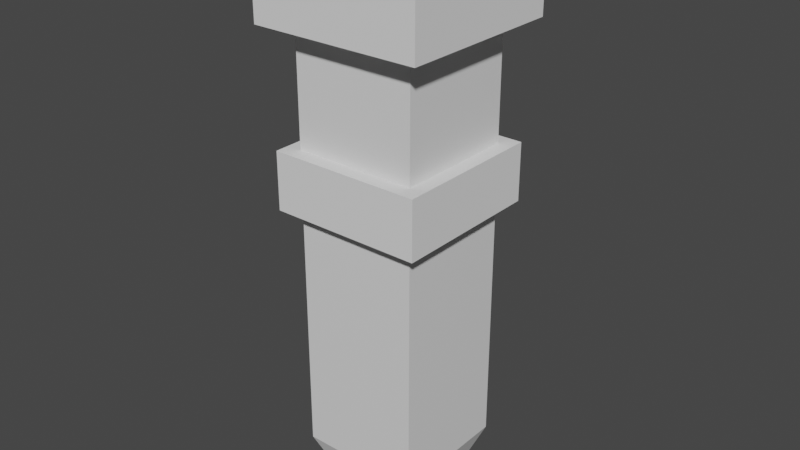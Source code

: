 # Source: shieldBottle.blend  (saved by Blender 2.83.18; exported with 4.5.12 LTS)
import bpy
from mathutils import Matrix  # noqa: F401  (used for matrix-valued properties, if any)

bpy.ops.wm.read_factory_settings(use_empty=True)
scene = bpy.context.scene
scene.name = 'Scene'

# ---- collections
col_collection = bpy.data.collections.new('Collection'); scene.collection.children.link(col_collection)

# ---- materials (node trees are filled in below, after node groups)
mat_material = bpy.data.materials.new('Material')
mat_material.alpha_threshold = 0.0
mat_material.use_transparent_shadow = False
mat_material.line_color = (0.0, 0.0, 0.0, 1.0)

# ---- material node trees
mat_material.use_nodes = True; mat_material.node_tree.nodes.clear()
_N = mat_material.node_tree.nodes; _L = mat_material.node_tree.links
n0 = _N.new('ShaderNodeOutputMaterial'); n0.name = 'Material Output'; n0.location = (300, 300)
n1 = _N.new('ShaderNodeBsdfPrincipled'); n1.name = 'Principled BSDF'; n1.location = (10, 300)
n1.distribution = 'GGX'
n1.subsurface_method = 'BURLEY'
n1.inputs[2].default_value = 0.4
n1.inputs[3].default_value = 1.45
n1.inputs[27].default_value = (0.0, 0.0, 0.0, 1.0)
n1.inputs[28].default_value = 1.0
_L.new(n1.outputs[0], n0.inputs[0])
n0.is_active_output = True

# ---- world
world_world = bpy.data.worlds.new('World'); scene.world = world_world
world_world.use_nodes = True; world_world.node_tree.nodes.clear()
_N = world_world.node_tree.nodes; _L = world_world.node_tree.links
n0 = _N.new('ShaderNodeOutputWorld'); n0.name = 'World Output'; n0.location = (300, 300)
n1 = _N.new('ShaderNodeBackground'); n1.name = 'Background'; n1.location = (10, 300)
n1.inputs[0].default_value = (0.05088, 0.05088, 0.05088, 1.0)
_L.new(n1.outputs[0], n0.inputs[0])
n0.is_active_output = True
world_world.color = (0.05088, 0.05088, 0.05088)
world_world.use_sun_shadow = False
world_world.sun_shadow_jitter_overblur = 0.0

# ---- meshes
me_cube = bpy.data.meshes.new('Cube')
me_cube.from_pydata([(0.8543, 0.8543, 0.9538), (0.8543, 0.8543, -0.9731), (0.8543, -0.8543, 0.9538), (0.8543, -0.8543, -0.9731), (-0.8543, 0.8543, 0.9538), (-0.8543, 0.8543, -0.9731), (-0.8543, -0.8543, 0.9538), (-0.8543, -0.8543, -0.9731), (0.555, 0.555, -1.193), (0.555, -0.555, -1.193), (-0.555, 0.555, -1.193), (-0.555, -0.555, -1.193)], [], [(0, 4, 6, 2), (3, 2, 6, 7), (7, 6, 4, 5), (3, 7, 11, 9), (1, 0, 2, 3), (5, 4, 0, 1), (10, 8, 9, 11), (7, 5, 10, 11), (1, 3, 9, 8), (5, 1, 8, 10)])
_uv = me_cube.uv_layers.new(name='UVMap')
_uv.uv.foreach_set('vector', [0.625, 0.5, 0.875, 0.5, 0.875, 0.75, 0.625, 0.75, 0.375, 0.75, 0.625, 0.75, 0.625, 1.0, 0.375, 1.0, 0.375, 0.0, 0.625, 0.0, 0.625, 0.25, 0.375, 0.25, 0.375, 0.75, 0.375, 1.0, 0.375, 1.0, 0.375, 0.75, 0.375, 0.5, 0.625, 0.5, 0.625, 0.75, 0.375, 0.75, 0.375, 0.25, 0.625, 0.25, 0.625, 0.5, 0.375, 0.5, 0.125, 0.5, 0.375, 0.5, 0.375, 0.75, 0.125, 0.75, 0.375, 0.0, 0.375, 0.25, 0.375, 0.25, 0.375, 0.0, 0.375, 0.5, 0.375, 0.75, 0.375, 0.75, 0.375, 0.5, 0.375, 0.25, 0.375, 0.5, 0.375, 0.5, 0.375, 0.25])
me_cube.materials.append(mat_material)
me_cube.use_remesh_preserve_volume = False
me_cube.use_remesh_preserve_attributes = False
me_cube.use_mirror_vertex_groups = False
me_cube.update()
me_cube_001 = bpy.data.meshes.new('Cube.001')
me_cube_001.from_pydata([(-1.0, -1.0, -1.0), (-1.0, -1.0, 1.0), (-1.0, 1.0, -1.0), (-1.0, 1.0, 1.0), (1.0, -1.0, -1.0), (1.0, -1.0, 1.0), (1.0, 1.0, -1.0), (1.0, 1.0, 1.0)], [], [(0, 1, 3, 2), (2, 3, 7, 6), (6, 7, 5, 4), (4, 5, 1, 0), (2, 6, 4, 0), (7, 3, 1, 5)])
_uv = me_cube_001.uv_layers.new(name='UVMap')
_uv.uv.foreach_set('vector', [0.375, 0.0, 0.625, 0.0, 0.625, 0.25, 0.375, 0.25, 0.375, 0.25, 0.625, 0.25, 0.625, 0.5, 0.375, 0.5, 0.375, 0.5, 0.625, 0.5, 0.625, 0.75, 0.375, 0.75, 0.375, 0.75, 0.625, 0.75, 0.625, 1.0, 0.375, 1.0, 0.125, 0.5, 0.375, 0.5, 0.375, 0.75, 0.125, 0.75, 0.625, 0.5, 0.875, 0.5, 0.875, 0.75, 0.625, 0.75])
me_cube_001.use_remesh_fix_poles = True
me_cube_001.use_remesh_preserve_attributes = False
me_cube_001.use_mirror_vertex_groups = False
me_cube_001.update()
me_cube_002 = bpy.data.meshes.new('Cube.002')
me_cube_002.from_pydata([(-1.0, -1.0, -1.0), (-1.0, -1.0, 1.0), (-1.0, 1.0, -1.0), (-1.0, 1.0, 1.0), (1.0, -1.0, -1.0), (1.0, -1.0, 1.0), (1.0, 1.0, -1.0), (1.0, 1.0, 1.0)], [], [(0, 1, 3, 2), (2, 3, 7, 6), (6, 7, 5, 4), (4, 5, 1, 0), (2, 6, 4, 0), (7, 3, 1, 5)])
_uv = me_cube_002.uv_layers.new(name='UVMap')
_uv.uv.foreach_set('vector', [0.375, 0.0, 0.625, 0.0, 0.625, 0.25, 0.375, 0.25, 0.375, 0.25, 0.625, 0.25, 0.625, 0.5, 0.375, 0.5, 0.375, 0.5, 0.625, 0.5, 0.625, 0.75, 0.375, 0.75, 0.375, 0.75, 0.625, 0.75, 0.625, 1.0, 0.375, 1.0, 0.125, 0.5, 0.375, 0.5, 0.375, 0.75, 0.125, 0.75, 0.625, 0.5, 0.875, 0.5, 0.875, 0.75, 0.625, 0.75])
me_cube_002.use_remesh_fix_poles = True
me_cube_002.use_remesh_preserve_attributes = False
me_cube_002.use_mirror_vertex_groups = False
me_cube_002.update()

# ---- objects
ob_cube = bpy.data.objects.new('Cube', me_cube)
ob_cube_001 = bpy.data.objects.new('Cube.001', me_cube_001)
ob_cube_002 = bpy.data.objects.new('Cube.002', me_cube_002)

# ---- transforms, parenting, visibility, modifiers, constraints
ob_cube.location = (0.0, 0.0, 3.027)
ob_cube.scale = (0.7486, 0.7486, 2.537)
ob_cube.lock_rotations_4d = False
ob_cube.empty_display_type = 'ARROWS'
ob_cube.lineart.crease_threshold = 0.0
ob_cube_001.location = (0.0, 0.0, 3.484)
ob_cube_001.scale = (0.7918, 0.7918, 0.3002)
ob_cube_001.lineart.crease_threshold = 0.0
ob_cube_002.location = (0.0, 0.0, 5.46)
ob_cube_002.scale = (0.8839, 0.8839, 0.4979)
ob_cube_002.lineart.crease_threshold = 0.0

# ---- collection membership
col_collection.objects.link(ob_cube)
col_collection.objects.link(ob_cube_001)
col_collection.objects.link(ob_cube_002)

# ---- scene / render settings (as saved in the file)
scene.frame_start = 1; scene.frame_end = 250; scene.frame_set(1)
scene.render.engine = 'BLENDER_EEVEE_NEXT'
scene.cycles.use_denoising = False
scene.cycles.samples = 128
scene.cycles.sampling_pattern = 'TABULATED_SOBOL'
scene.cycles.use_adaptive_sampling = False
scene.cycles.use_light_tree = False
scene.view_settings.view_transform = 'Filmic'
bpy.context.view_layer.update()

# ---- added for rendering (the .blend has no active camera and no usable light): camera, sun
cam_auto = bpy.data.cameras.new('AutoCamera')
cam_auto.lens = 50.0
cam_auto.sensor_width = 36.0
cam_auto.clip_end = 1000.0
ob_auto_camera = bpy.data.objects.new('AutoCamera', cam_auto)
scene.collection.objects.link(ob_auto_camera)
ob_auto_camera.location = (5.97839, -7.17407, 7.76185)
ob_auto_camera.rotation_euler = (1.09748, -7.21219e-08, 0.694738)
scene.camera = ob_auto_camera
light_auto_sun = bpy.data.lights.new('AutoSun', 'SUN')
light_auto_sun.energy = 3.0
light_auto_sun.angle = 0.0523599
ob_auto_sun = bpy.data.objects.new('AutoSun', light_auto_sun)
scene.collection.objects.link(ob_auto_sun)
ob_auto_sun.rotation_euler = (0.872665, 0.174533, 0.523599)
bpy.context.view_layer.update()
